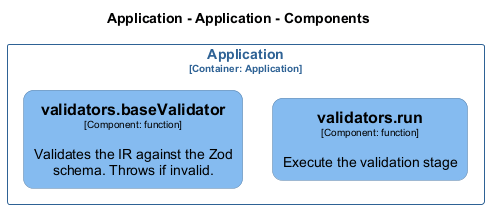

The diagram above was rendered by PlantUML. Its source (embedded in the PNG):
@startuml
set separator none
title Application - Application - Components

top to bottom direction
skinparam ranksep 60
skinparam nodesep 30

skinparam {
  arrowFontSize 10
  defaultTextAlignment center
  wrapWidth 200
  maxMessageSize 100
  defaultFontName "Arial"
}

hide stereotype

skinparam rectangle<<Application.Application.validatorsbaseValidator>> {
  BackgroundColor #85bbf0
  FontColor #000000
  BorderColor #5d82a8
  roundCorner 20
  shadowing false
}
skinparam rectangle<<Application.Application.validatorsrun>> {
  BackgroundColor #85bbf0
  FontColor #000000
  BorderColor #5d82a8
  roundCorner 20
  shadowing false
}
skinparam rectangle<<Application.Application>> {
  BorderColor #2e6295
  FontColor #2e6295
  shadowing false
}

rectangle "Application\n<size:10>[Container: Application]</size>" <<Application.Application>> {
  rectangle "==validators.run\n<size:10>[Component: function]</size>\n\nExecute the validation stage" <<Application.Application.validatorsrun>> as Application.Application.validatorsrun
  rectangle "==validators.baseValidator\n<size:10>[Component: function]</size>\n\nValidates the IR against the Zod schema. Throws if invalid." <<Application.Application.validatorsbaseValidator>> as Application.Application.validatorsbaseValidator
}

@enduml